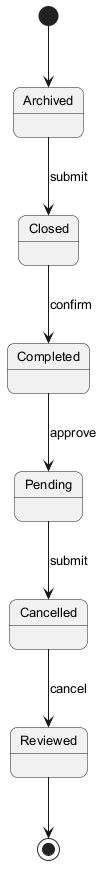

The diagram above was rendered by PlantUML. Its source (embedded in the PNG):
@startuml
skinparam backgroundColor #FFFFFF
skinparam roundCorner 15
skinparam defaultFontSize 13
[*] --> Archived
Archived --> Closed : submit
Closed --> Completed : confirm
Completed --> Pending : approve
Pending --> Cancelled : submit
Cancelled --> Reviewed : cancel
Reviewed --> [*]
@enduml